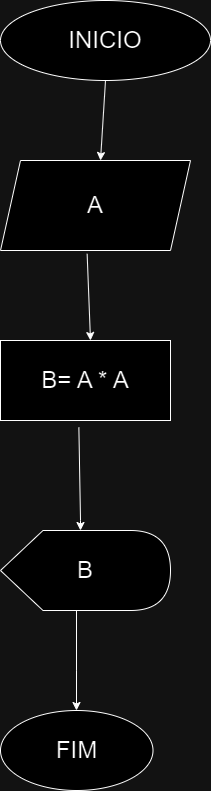

The diagram above was exported from draw.io. Its source (the exported page's mxGraphModel, read from the mxfile embedded in the PNG):
<mxGraphModel dx="2074" dy="1098" grid="1" gridSize="10" guides="1" tooltips="1" connect="1" arrows="1" fold="1" page="1" pageScale="1" pageWidth="827" pageHeight="1169" math="0" shadow="0">
  <root>
    <mxCell id="0" />
    <mxCell id="1" parent="0" />
    <mxCell id="86zT_taZKi2n7GeRM2gv-1" value="&lt;font style=&quot;font-size: 24px;&quot;&gt;INICIO&lt;/font&gt;" style="ellipse;whiteSpace=wrap;html=1;" vertex="1" parent="1">
      <mxGeometry x="40" y="50" width="210" height="80" as="geometry" />
    </mxCell>
    <mxCell id="86zT_taZKi2n7GeRM2gv-2" value="" style="endArrow=classic;html=1;rounded=0;exitX=0.5;exitY=1;exitDx=0;exitDy=0;" edge="1" parent="1" source="86zT_taZKi2n7GeRM2gv-1">
      <mxGeometry width="50" height="50" relative="1" as="geometry">
        <mxPoint x="170" y="160" as="sourcePoint" />
        <mxPoint x="140" y="210" as="targetPoint" />
      </mxGeometry>
    </mxCell>
    <mxCell id="86zT_taZKi2n7GeRM2gv-3" value="&lt;span style=&quot;font-size: 24px;&quot;&gt;A&lt;/span&gt;" style="shape=parallelogram;perimeter=parallelogramPerimeter;whiteSpace=wrap;html=1;fixedSize=1;" vertex="1" parent="1">
      <mxGeometry x="40" y="210" width="190" height="90" as="geometry" />
    </mxCell>
    <mxCell id="86zT_taZKi2n7GeRM2gv-4" value="" style="endArrow=classic;html=1;rounded=0;exitX=0.456;exitY=1.037;exitDx=0;exitDy=0;exitPerimeter=0;" edge="1" parent="1" source="86zT_taZKi2n7GeRM2gv-3">
      <mxGeometry width="50" height="50" relative="1" as="geometry">
        <mxPoint x="130" y="310" as="sourcePoint" />
        <mxPoint x="130" y="390" as="targetPoint" />
      </mxGeometry>
    </mxCell>
    <mxCell id="86zT_taZKi2n7GeRM2gv-8" value="&lt;font style=&quot;font-size: 24px;&quot;&gt;B= A * A&lt;/font&gt;" style="rounded=0;whiteSpace=wrap;html=1;" vertex="1" parent="1">
      <mxGeometry x="40" y="390" width="170" height="80" as="geometry" />
    </mxCell>
    <mxCell id="86zT_taZKi2n7GeRM2gv-9" value="&lt;font style=&quot;font-size: 24px;&quot;&gt;B&lt;/font&gt;" style="shape=display;whiteSpace=wrap;html=1;" vertex="1" parent="1">
      <mxGeometry x="40" y="580" width="170" height="80" as="geometry" />
    </mxCell>
    <mxCell id="86zT_taZKi2n7GeRM2gv-10" value="" style="endArrow=classic;html=1;rounded=0;exitX=0.461;exitY=1.088;exitDx=0;exitDy=0;exitPerimeter=0;" edge="1" parent="1" source="86zT_taZKi2n7GeRM2gv-8">
      <mxGeometry width="50" height="50" relative="1" as="geometry">
        <mxPoint x="130" y="680" as="sourcePoint" />
        <mxPoint x="120" y="580" as="targetPoint" />
        <Array as="points">
          <mxPoint x="120" y="570" />
        </Array>
      </mxGeometry>
    </mxCell>
    <mxCell id="86zT_taZKi2n7GeRM2gv-11" value="" style="endArrow=classic;html=1;rounded=0;" edge="1" parent="1">
      <mxGeometry width="50" height="50" relative="1" as="geometry">
        <mxPoint x="116" y="720" as="sourcePoint" />
        <mxPoint x="116" y="760" as="targetPoint" />
        <Array as="points">
          <mxPoint x="116" y="660" />
          <mxPoint x="116" y="720" />
        </Array>
      </mxGeometry>
    </mxCell>
    <mxCell id="86zT_taZKi2n7GeRM2gv-12" value="&lt;font style=&quot;font-size: 24px;&quot;&gt;FIM&lt;/font&gt;" style="ellipse;whiteSpace=wrap;html=1;" vertex="1" parent="1">
      <mxGeometry x="40" y="760" width="152.5" height="80" as="geometry" />
    </mxCell>
  </root>
</mxGraphModel>